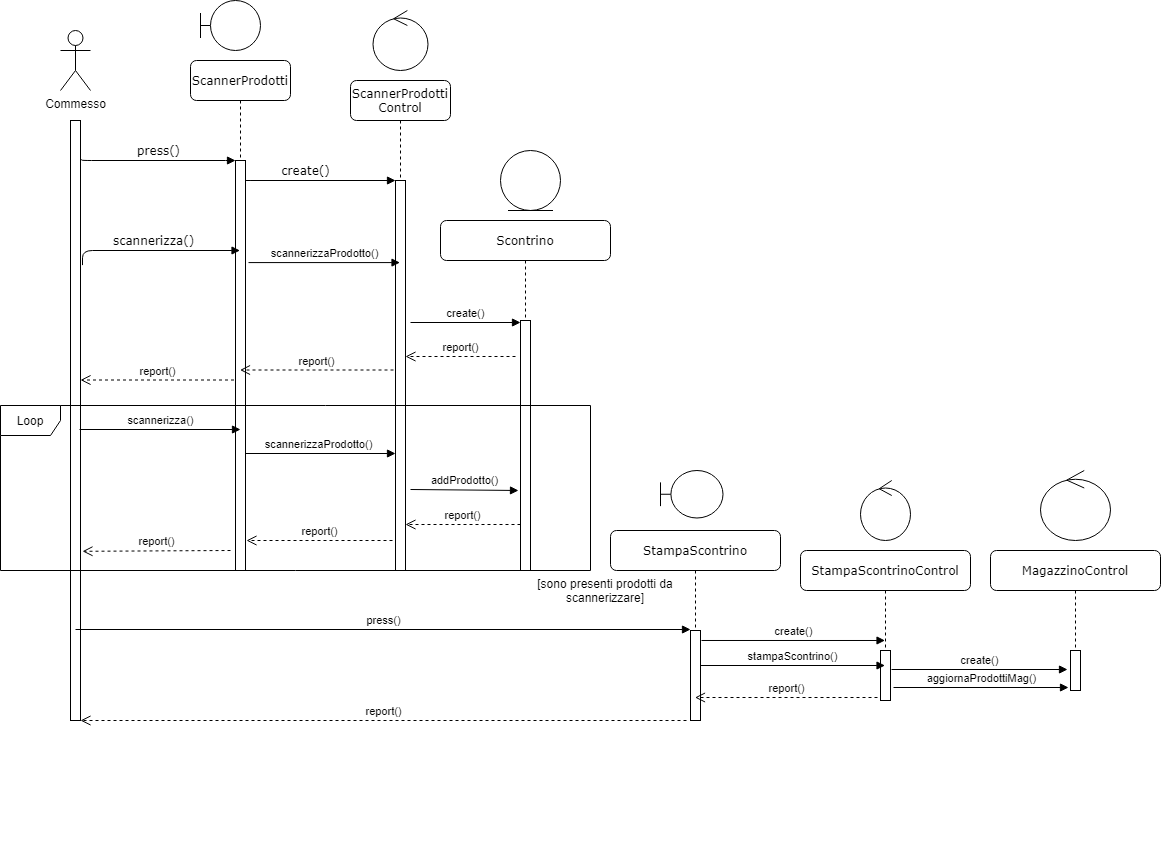

The diagram above was exported from draw.io. Its source (the exported page's mxGraphModel, read from the mxfile embedded in the PNG):
<mxGraphModel dx="868" dy="444" grid="1" gridSize="10" guides="1" tooltips="1" connect="1" arrows="1" fold="1" page="1" pageScale="1" pageWidth="1100" pageHeight="850" background="#ffffff" math="0" shadow="0">
  <root>
    <mxCell id="0" />
    <mxCell id="1" parent="0" />
    <mxCell id="7baba1c4bc27f4b0-2" value="ScannerProdotti" style="shape=umlLifeline;perimeter=lifelinePerimeter;whiteSpace=wrap;html=1;container=1;collapsible=0;recursiveResize=0;outlineConnect=0;rounded=1;shadow=0;comic=0;labelBackgroundColor=none;strokeWidth=1;fontFamily=Verdana;fontSize=12;align=center;" parent="1" vertex="1">
      <mxGeometry x="240" y="80" width="100" height="510" as="geometry" />
    </mxCell>
    <mxCell id="7baba1c4bc27f4b0-10" value="" style="html=1;points=[];perimeter=orthogonalPerimeter;rounded=0;shadow=0;comic=0;labelBackgroundColor=none;strokeWidth=1;fontFamily=Verdana;fontSize=12;align=center;" parent="7baba1c4bc27f4b0-2" vertex="1">
      <mxGeometry x="45" y="100" width="10" height="410" as="geometry" />
    </mxCell>
    <mxCell id="7baba1c4bc27f4b0-11" value="press()" style="html=1;verticalAlign=bottom;endArrow=block;entryX=0;entryY=0;labelBackgroundColor=none;fontFamily=Verdana;fontSize=12;edgeStyle=elbowEdgeStyle;elbow=vertical;exitX=1.1;exitY=0.065;exitDx=0;exitDy=0;exitPerimeter=0;" parent="1" source="sH8My4Nuk2cVDS_fJ5RP-3" target="7baba1c4bc27f4b0-10" edge="1">
      <mxGeometry relative="1" as="geometry">
        <mxPoint x="155" y="180" as="sourcePoint" />
        <Array as="points">
          <mxPoint x="130" y="180" />
        </Array>
      </mxGeometry>
    </mxCell>
    <mxCell id="sH8My4Nuk2cVDS_fJ5RP-1" value="Commesso" style="shape=umlActor;verticalLabelPosition=bottom;verticalAlign=top;html=1;outlineConnect=0;" parent="1" vertex="1">
      <mxGeometry x="110" y="50" width="30" height="60" as="geometry" />
    </mxCell>
    <mxCell id="sH8My4Nuk2cVDS_fJ5RP-3" value="" style="html=1;points=[];perimeter=orthogonalPerimeter;rounded=0;shadow=0;comic=0;labelBackgroundColor=none;strokeWidth=1;fontFamily=Verdana;fontSize=12;align=center;" parent="1" vertex="1">
      <mxGeometry x="120" y="140" width="10" height="600" as="geometry" />
    </mxCell>
    <mxCell id="sH8My4Nuk2cVDS_fJ5RP-8" value="create()" style="html=1;verticalAlign=bottom;endArrow=block;entryX=0;entryY=0;labelBackgroundColor=none;fontFamily=Verdana;fontSize=12;edgeStyle=elbowEdgeStyle;elbow=vertical;" parent="1" edge="1">
      <mxGeometry relative="1" as="geometry">
        <mxPoint x="315" y="200" as="sourcePoint" />
        <mxPoint x="445" y="200" as="targetPoint" />
        <Array as="points">
          <mxPoint x="290" y="200" />
        </Array>
      </mxGeometry>
    </mxCell>
    <mxCell id="sH8My4Nuk2cVDS_fJ5RP-10" value="ScannerProdotti&lt;br&gt;Control" style="shape=umlLifeline;perimeter=lifelinePerimeter;whiteSpace=wrap;html=1;container=1;collapsible=0;recursiveResize=0;outlineConnect=0;rounded=1;shadow=0;comic=0;labelBackgroundColor=none;strokeWidth=1;fontFamily=Verdana;fontSize=12;align=center;" parent="1" vertex="1">
      <mxGeometry x="400" y="100" width="100" height="490" as="geometry" />
    </mxCell>
    <mxCell id="sH8My4Nuk2cVDS_fJ5RP-11" value="" style="html=1;points=[];perimeter=orthogonalPerimeter;rounded=0;shadow=0;comic=0;labelBackgroundColor=none;strokeWidth=1;fontFamily=Verdana;fontSize=12;align=center;" parent="sH8My4Nuk2cVDS_fJ5RP-10" vertex="1">
      <mxGeometry x="45" y="100" width="10" height="390" as="geometry" />
    </mxCell>
    <mxCell id="sH8My4Nuk2cVDS_fJ5RP-13" value="scannerizza()" style="html=1;verticalAlign=bottom;endArrow=block;labelBackgroundColor=none;fontFamily=Verdana;fontSize=12;edgeStyle=elbowEdgeStyle;elbow=vertical;exitX=1.2;exitY=0.241;exitDx=0;exitDy=0;exitPerimeter=0;" parent="1" source="sH8My4Nuk2cVDS_fJ5RP-3" target="7baba1c4bc27f4b0-2" edge="1">
      <mxGeometry relative="1" as="geometry">
        <mxPoint x="175" y="270" as="sourcePoint" />
        <mxPoint x="260" y="271" as="targetPoint" />
        <Array as="points">
          <mxPoint x="130" y="270" />
        </Array>
      </mxGeometry>
    </mxCell>
    <mxCell id="sH8My4Nuk2cVDS_fJ5RP-15" value="scannerizzaProdotto()" style="html=1;verticalAlign=bottom;endArrow=block;exitX=1.3;exitY=0.249;exitDx=0;exitDy=0;exitPerimeter=0;" parent="1" source="7baba1c4bc27f4b0-10" target="sH8My4Nuk2cVDS_fJ5RP-10" edge="1">
      <mxGeometry width="80" relative="1" as="geometry">
        <mxPoint x="340" y="290" as="sourcePoint" />
        <mxPoint x="420" y="290" as="targetPoint" />
      </mxGeometry>
    </mxCell>
    <mxCell id="sH8My4Nuk2cVDS_fJ5RP-17" value="create()" style="html=1;verticalAlign=bottom;endArrow=block;" parent="1" edge="1">
      <mxGeometry width="80" relative="1" as="geometry">
        <mxPoint x="460" y="342" as="sourcePoint" />
        <mxPoint x="570" y="342" as="targetPoint" />
      </mxGeometry>
    </mxCell>
    <mxCell id="sH8My4Nuk2cVDS_fJ5RP-18" value="Scontrino" style="shape=umlLifeline;perimeter=lifelinePerimeter;whiteSpace=wrap;html=1;container=1;collapsible=0;recursiveResize=0;outlineConnect=0;rounded=1;shadow=0;comic=0;labelBackgroundColor=none;strokeWidth=1;fontFamily=Verdana;fontSize=12;align=center;" parent="1" vertex="1">
      <mxGeometry x="490" y="240" width="170" height="350" as="geometry" />
    </mxCell>
    <mxCell id="sH8My4Nuk2cVDS_fJ5RP-19" value="" style="html=1;points=[];perimeter=orthogonalPerimeter;rounded=0;shadow=0;comic=0;labelBackgroundColor=none;strokeWidth=1;fontFamily=Verdana;fontSize=12;align=center;" parent="sH8My4Nuk2cVDS_fJ5RP-18" vertex="1">
      <mxGeometry x="80" y="100" width="10" height="250" as="geometry" />
    </mxCell>
    <mxCell id="sH8My4Nuk2cVDS_fJ5RP-32" value="[sono presenti prodotti da scannerizzare]" style="text;html=1;strokeColor=none;fillColor=none;align=center;verticalAlign=middle;whiteSpace=wrap;rounded=0;" parent="sH8My4Nuk2cVDS_fJ5RP-18" vertex="1">
      <mxGeometry x="80" y="360" width="170" height="20" as="geometry" />
    </mxCell>
    <mxCell id="sH8My4Nuk2cVDS_fJ5RP-33" style="edgeStyle=orthogonalEdgeStyle;rounded=0;orthogonalLoop=1;jettySize=auto;html=1;exitX=0.5;exitY=1;exitDx=0;exitDy=0;" parent="sH8My4Nuk2cVDS_fJ5RP-18" source="sH8My4Nuk2cVDS_fJ5RP-32" target="sH8My4Nuk2cVDS_fJ5RP-32" edge="1">
      <mxGeometry relative="1" as="geometry" />
    </mxCell>
    <mxCell id="sH8My4Nuk2cVDS_fJ5RP-20" value="report()" style="html=1;verticalAlign=bottom;endArrow=open;dashed=1;endSize=8;exitX=-0.5;exitY=0.144;exitDx=0;exitDy=0;exitPerimeter=0;" parent="1" source="sH8My4Nuk2cVDS_fJ5RP-19" target="sH8My4Nuk2cVDS_fJ5RP-11" edge="1">
      <mxGeometry relative="1" as="geometry">
        <mxPoint x="790" y="420" as="sourcePoint" />
        <mxPoint x="710" y="420" as="targetPoint" />
      </mxGeometry>
    </mxCell>
    <mxCell id="sH8My4Nuk2cVDS_fJ5RP-21" value="report()" style="html=1;verticalAlign=bottom;endArrow=open;dashed=1;endSize=8;exitX=-0.4;exitY=0.157;exitDx=0;exitDy=0;exitPerimeter=0;" parent="1" target="7baba1c4bc27f4b0-2" edge="1">
      <mxGeometry relative="1" as="geometry">
        <mxPoint x="443" y="389.5" as="sourcePoint" />
        <mxPoint x="330" y="389.51" as="targetPoint" />
      </mxGeometry>
    </mxCell>
    <mxCell id="sH8My4Nuk2cVDS_fJ5RP-22" value="report()" style="html=1;verticalAlign=bottom;endArrow=open;dashed=1;endSize=8;exitX=-0.4;exitY=0.157;exitDx=0;exitDy=0;exitPerimeter=0;" parent="1" edge="1">
      <mxGeometry relative="1" as="geometry">
        <mxPoint x="283.5" y="399.5" as="sourcePoint" />
        <mxPoint x="130" y="399.5" as="targetPoint" />
      </mxGeometry>
    </mxCell>
    <mxCell id="sH8My4Nuk2cVDS_fJ5RP-26" value="scannerizzaProdotto()" style="html=1;verticalAlign=bottom;endArrow=block;entryX=0;entryY=0.7;entryDx=0;entryDy=0;entryPerimeter=0;" parent="1" source="7baba1c4bc27f4b0-10" target="sH8My4Nuk2cVDS_fJ5RP-11" edge="1">
      <mxGeometry x="-0.0291" width="80" relative="1" as="geometry">
        <mxPoint x="350" y="510" as="sourcePoint" />
        <mxPoint x="430" y="510" as="targetPoint" />
        <mxPoint as="offset" />
      </mxGeometry>
    </mxCell>
    <mxCell id="sH8My4Nuk2cVDS_fJ5RP-27" value="addProdotto()" style="html=1;verticalAlign=bottom;endArrow=block;" parent="1" edge="1">
      <mxGeometry width="80" relative="1" as="geometry">
        <mxPoint x="460" y="509" as="sourcePoint" />
        <mxPoint x="568" y="510" as="targetPoint" />
      </mxGeometry>
    </mxCell>
    <mxCell id="sH8My4Nuk2cVDS_fJ5RP-28" value="report()" style="html=1;verticalAlign=bottom;endArrow=open;dashed=1;endSize=8;exitX=0;exitY=0.816;exitDx=0;exitDy=0;exitPerimeter=0;" parent="1" source="sH8My4Nuk2cVDS_fJ5RP-19" target="sH8My4Nuk2cVDS_fJ5RP-11" edge="1">
      <mxGeometry relative="1" as="geometry">
        <mxPoint x="570" y="540" as="sourcePoint" />
        <mxPoint x="490" y="540" as="targetPoint" />
      </mxGeometry>
    </mxCell>
    <mxCell id="sH8My4Nuk2cVDS_fJ5RP-29" value="report()" style="html=1;verticalAlign=bottom;endArrow=open;dashed=1;endSize=8;" parent="1" edge="1">
      <mxGeometry relative="1" as="geometry">
        <mxPoint x="442" y="560" as="sourcePoint" />
        <mxPoint x="296" y="560" as="targetPoint" />
      </mxGeometry>
    </mxCell>
    <mxCell id="sH8My4Nuk2cVDS_fJ5RP-30" value="report()" style="html=1;verticalAlign=bottom;endArrow=open;dashed=1;endSize=8;entryX=1.2;entryY=0.718;entryDx=0;entryDy=0;entryPerimeter=0;" parent="1" target="sH8My4Nuk2cVDS_fJ5RP-3" edge="1">
      <mxGeometry relative="1" as="geometry">
        <mxPoint x="280" y="570" as="sourcePoint" />
        <mxPoint x="200" y="570" as="targetPoint" />
      </mxGeometry>
    </mxCell>
    <mxCell id="sH8My4Nuk2cVDS_fJ5RP-34" value="press()" style="html=1;verticalAlign=bottom;endArrow=block;" parent="1" edge="1">
      <mxGeometry width="80" relative="1" as="geometry">
        <mxPoint x="125" y="649" as="sourcePoint" />
        <mxPoint x="740" y="649" as="targetPoint" />
      </mxGeometry>
    </mxCell>
    <mxCell id="sH8My4Nuk2cVDS_fJ5RP-35" value="StampaScontrino" style="shape=umlLifeline;perimeter=lifelinePerimeter;whiteSpace=wrap;html=1;container=1;collapsible=0;recursiveResize=0;outlineConnect=0;rounded=1;shadow=0;comic=0;labelBackgroundColor=none;strokeWidth=1;fontFamily=Verdana;fontSize=12;align=center;" parent="1" vertex="1">
      <mxGeometry x="660" y="550" width="170" height="190" as="geometry" />
    </mxCell>
    <mxCell id="sH8My4Nuk2cVDS_fJ5RP-36" value="" style="html=1;points=[];perimeter=orthogonalPerimeter;rounded=0;shadow=0;comic=0;labelBackgroundColor=none;strokeWidth=1;fontFamily=Verdana;fontSize=12;align=center;" parent="sH8My4Nuk2cVDS_fJ5RP-35" vertex="1">
      <mxGeometry x="80" y="100" width="10" height="90" as="geometry" />
    </mxCell>
    <mxCell id="sH8My4Nuk2cVDS_fJ5RP-38" style="edgeStyle=orthogonalEdgeStyle;rounded=0;orthogonalLoop=1;jettySize=auto;html=1;exitX=0.5;exitY=1;exitDx=0;exitDy=0;" parent="1" edge="1">
      <mxGeometry relative="1" as="geometry">
        <mxPoint x="845" y="860" as="sourcePoint" />
        <mxPoint x="845" y="860" as="targetPoint" />
      </mxGeometry>
    </mxCell>
    <mxCell id="sH8My4Nuk2cVDS_fJ5RP-45" value="StampaScontrinoControl" style="shape=umlLifeline;perimeter=lifelinePerimeter;whiteSpace=wrap;html=1;container=1;collapsible=0;recursiveResize=0;outlineConnect=0;rounded=1;shadow=0;comic=0;labelBackgroundColor=none;strokeWidth=1;fontFamily=Verdana;fontSize=12;align=center;" parent="1" vertex="1">
      <mxGeometry x="850" y="570" width="170" height="150" as="geometry" />
    </mxCell>
    <mxCell id="sH8My4Nuk2cVDS_fJ5RP-46" value="" style="html=1;points=[];perimeter=orthogonalPerimeter;rounded=0;shadow=0;comic=0;labelBackgroundColor=none;strokeWidth=1;fontFamily=Verdana;fontSize=12;align=center;" parent="sH8My4Nuk2cVDS_fJ5RP-45" vertex="1">
      <mxGeometry x="80" y="100" width="10" height="50" as="geometry" />
    </mxCell>
    <mxCell id="sH8My4Nuk2cVDS_fJ5RP-48" value="report()" style="html=1;verticalAlign=bottom;endArrow=open;dashed=1;endSize=8;exitX=-0.3;exitY=0.94;exitDx=0;exitDy=0;exitPerimeter=0;" parent="1" source="sH8My4Nuk2cVDS_fJ5RP-46" target="sH8My4Nuk2cVDS_fJ5RP-35" edge="1">
      <mxGeometry relative="1" as="geometry">
        <mxPoint x="880" y="700" as="sourcePoint" />
        <mxPoint x="745" y="700" as="targetPoint" />
      </mxGeometry>
    </mxCell>
    <mxCell id="sH8My4Nuk2cVDS_fJ5RP-49" value="report()" style="html=1;verticalAlign=bottom;endArrow=open;dashed=1;endSize=8;entryX=1;entryY=1;entryDx=0;entryDy=0;entryPerimeter=0;" parent="1" target="sH8My4Nuk2cVDS_fJ5RP-3" edge="1">
      <mxGeometry relative="1" as="geometry">
        <mxPoint x="736" y="740" as="sourcePoint" />
        <mxPoint x="763" y="707.8800000000001" as="targetPoint" />
      </mxGeometry>
    </mxCell>
    <mxCell id="sH8My4Nuk2cVDS_fJ5RP-50" value="scannerizza()" style="html=1;verticalAlign=bottom;endArrow=block;exitX=0.9;exitY=0.515;exitDx=0;exitDy=0;exitPerimeter=0;" parent="1" source="sH8My4Nuk2cVDS_fJ5RP-3" edge="1">
      <mxGeometry width="80" relative="1" as="geometry">
        <mxPoint x="390" y="440" as="sourcePoint" />
        <mxPoint x="290" y="449" as="targetPoint" />
      </mxGeometry>
    </mxCell>
    <mxCell id="auSl2eYFC8AfyfDRsDjs-1" value="MagazzinoControl" style="shape=umlLifeline;perimeter=lifelinePerimeter;whiteSpace=wrap;html=1;container=1;collapsible=0;recursiveResize=0;outlineConnect=0;rounded=1;shadow=0;comic=0;labelBackgroundColor=none;strokeWidth=1;fontFamily=Verdana;fontSize=12;align=center;" parent="1" vertex="1">
      <mxGeometry x="1040" y="570" width="170" height="140" as="geometry" />
    </mxCell>
    <mxCell id="auSl2eYFC8AfyfDRsDjs-2" value="" style="html=1;points=[];perimeter=orthogonalPerimeter;rounded=0;shadow=0;comic=0;labelBackgroundColor=none;strokeWidth=1;fontFamily=Verdana;fontSize=12;align=center;" parent="auSl2eYFC8AfyfDRsDjs-1" vertex="1">
      <mxGeometry x="80" y="100" width="10" height="40" as="geometry" />
    </mxCell>
    <mxCell id="auSl2eYFC8AfyfDRsDjs-3" value="create()" style="html=1;verticalAlign=bottom;endArrow=block;exitX=1.1;exitY=0.38;exitDx=0;exitDy=0;exitPerimeter=0;" parent="1" source="sH8My4Nuk2cVDS_fJ5RP-46" edge="1">
      <mxGeometry width="80" relative="1" as="geometry">
        <mxPoint x="763" y="680" as="sourcePoint" />
        <mxPoint x="1117" y="689" as="targetPoint" />
      </mxGeometry>
    </mxCell>
    <mxCell id="auSl2eYFC8AfyfDRsDjs-4" value="aggiornaProdottiMag()" style="html=1;verticalAlign=bottom;endArrow=block;entryX=-0.2;entryY=0.925;entryDx=0;entryDy=0;entryPerimeter=0;" parent="1" target="auSl2eYFC8AfyfDRsDjs-2" edge="1">
      <mxGeometry width="80" relative="1" as="geometry">
        <mxPoint x="943" y="707" as="sourcePoint" />
        <mxPoint x="1120" y="688" as="targetPoint" />
      </mxGeometry>
    </mxCell>
    <mxCell id="Ua8JYW9c4zgVRRNCKArl-1" value="" style="shape=umlBoundary;whiteSpace=wrap;html=1;" parent="1" vertex="1">
      <mxGeometry x="250" y="20" width="60" height="50" as="geometry" />
    </mxCell>
    <mxCell id="Ua8JYW9c4zgVRRNCKArl-2" value="" style="ellipse;shape=umlControl;whiteSpace=wrap;html=1;" parent="1" vertex="1">
      <mxGeometry x="422.5" y="30" width="55" height="60" as="geometry" />
    </mxCell>
    <mxCell id="Ua8JYW9c4zgVRRNCKArl-3" value="" style="ellipse;shape=umlEntity;whiteSpace=wrap;html=1;" parent="1" vertex="1">
      <mxGeometry x="550" y="170" width="60" height="60" as="geometry" />
    </mxCell>
    <mxCell id="Ua8JYW9c4zgVRRNCKArl-4" value="" style="shape=umlBoundary;whiteSpace=wrap;html=1;" parent="1" vertex="1">
      <mxGeometry x="710" y="490" width="62.5" height="47.5" as="geometry" />
    </mxCell>
    <mxCell id="Ua8JYW9c4zgVRRNCKArl-5" value="" style="ellipse;shape=umlControl;whiteSpace=wrap;html=1;" parent="1" vertex="1">
      <mxGeometry x="910" y="500" width="50" height="60" as="geometry" />
    </mxCell>
    <mxCell id="Ua8JYW9c4zgVRRNCKArl-6" value="" style="ellipse;shape=umlControl;whiteSpace=wrap;html=1;" parent="1" vertex="1">
      <mxGeometry x="1090" y="490" width="70" height="70" as="geometry" />
    </mxCell>
    <mxCell id="sH8My4Nuk2cVDS_fJ5RP-44" value="stampaScontrino()" style="html=1;verticalAlign=bottom;endArrow=block;exitX=1;exitY=0.389;exitDx=0;exitDy=0;exitPerimeter=0;" parent="1" target="sH8My4Nuk2cVDS_fJ5RP-45" edge="1" source="sH8My4Nuk2cVDS_fJ5RP-36">
      <mxGeometry width="80" relative="1" as="geometry">
        <mxPoint x="753" y="670" as="sourcePoint" />
        <mxPoint x="890" y="670" as="targetPoint" />
      </mxGeometry>
    </mxCell>
    <mxCell id="zQcB3RNShXDPIGCvcEXA-1" value="create()" style="html=1;verticalAlign=bottom;endArrow=block;exitX=1.1;exitY=0.111;exitDx=0;exitDy=0;exitPerimeter=0;" edge="1" parent="1" source="sH8My4Nuk2cVDS_fJ5RP-36" target="sH8My4Nuk2cVDS_fJ5RP-45">
      <mxGeometry width="80" relative="1" as="geometry">
        <mxPoint x="951" y="699" as="sourcePoint" />
        <mxPoint x="1127" y="699" as="targetPoint" />
      </mxGeometry>
    </mxCell>
    <mxCell id="zQcB3RNShXDPIGCvcEXA-2" value="Loop" style="shape=umlFrame;whiteSpace=wrap;html=1;" vertex="1" parent="1">
      <mxGeometry x="50" y="425" width="590" height="165" as="geometry" />
    </mxCell>
  </root>
</mxGraphModel>